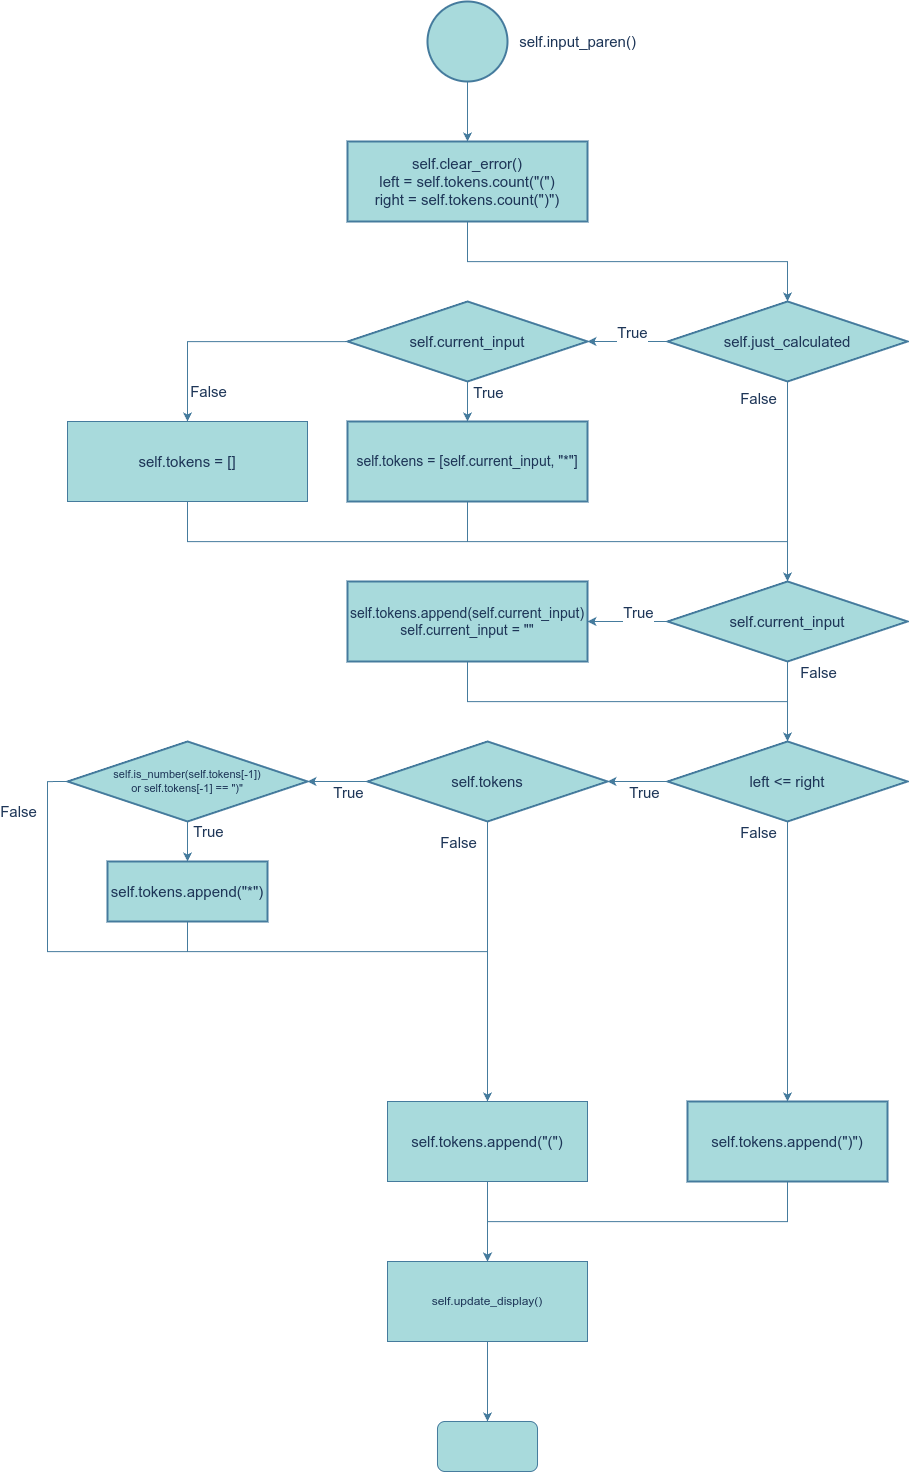

The diagram above was exported from draw.io. Its source (the exported page's mxGraphModel, read from the mxfile embedded in the PNG):
<mxGraphModel dx="2476" dy="1533" grid="1" gridSize="10" guides="1" tooltips="1" connect="1" arrows="1" fold="1" page="1" pageScale="1" pageWidth="4681" pageHeight="3300" math="0" shadow="0">
  <root>
    <mxCell id="0" />
    <mxCell id="1" parent="0" />
    <mxCell id="Z5qisineKWMXdeeYC9li-3" value="" style="edgeStyle=orthogonalEdgeStyle;rounded=0;orthogonalLoop=1;jettySize=auto;html=1;strokeColor=#457B9D;fontColor=#1D3557;fillColor=#A8DADC;fontSize=15;" edge="1" parent="1" source="Z5qisineKWMXdeeYC9li-1" target="Z5qisineKWMXdeeYC9li-2">
      <mxGeometry relative="1" as="geometry" />
    </mxCell>
    <mxCell id="Z5qisineKWMXdeeYC9li-1" value="" style="strokeWidth=2;html=1;shape=mxgraph.flowchart.start_2;whiteSpace=wrap;labelBackgroundColor=none;fillColor=#A8DADC;strokeColor=#457B9D;fontColor=#1D3557;fontSize=15;" vertex="1" parent="1">
      <mxGeometry x="800" y="300" width="80" height="80" as="geometry" />
    </mxCell>
    <mxCell id="Z5qisineKWMXdeeYC9li-6" value="" style="edgeStyle=orthogonalEdgeStyle;rounded=0;orthogonalLoop=1;jettySize=auto;html=1;strokeColor=#457B9D;fontColor=#1D3557;fillColor=#A8DADC;fontSize=15;" edge="1" parent="1" source="Z5qisineKWMXdeeYC9li-2" target="Z5qisineKWMXdeeYC9li-5">
      <mxGeometry relative="1" as="geometry">
        <Array as="points">
          <mxPoint x="840" y="560" />
          <mxPoint x="1160" y="560" />
        </Array>
      </mxGeometry>
    </mxCell>
    <mxCell id="Z5qisineKWMXdeeYC9li-2" value="self.clear_error()&lt;div&gt;left = self.tokens.count(&quot;(&quot;)&lt;/div&gt;&lt;div&gt;right = self.tokens.count(&quot;)&quot;)&lt;/div&gt;" style="whiteSpace=wrap;html=1;fillColor=#A8DADC;strokeColor=#457B9D;fontColor=#1D3557;strokeWidth=2;labelBackgroundColor=none;fontSize=15;" vertex="1" parent="1">
      <mxGeometry x="720" y="440" width="240" height="80" as="geometry" />
    </mxCell>
    <mxCell id="Z5qisineKWMXdeeYC9li-4" value="self.input_paren()" style="text;html=1;align=center;verticalAlign=middle;resizable=0;points=[];autosize=1;strokeColor=none;fillColor=none;fontColor=#1D3557;fontSize=15;" vertex="1" parent="1">
      <mxGeometry x="880" y="325" width="140" height="30" as="geometry" />
    </mxCell>
    <mxCell id="Z5qisineKWMXdeeYC9li-10" value="" style="edgeStyle=orthogonalEdgeStyle;rounded=0;orthogonalLoop=1;jettySize=auto;html=1;strokeColor=#457B9D;fontColor=#1D3557;fillColor=#A8DADC;fontSize=15;" edge="1" parent="1" source="Z5qisineKWMXdeeYC9li-5" target="Z5qisineKWMXdeeYC9li-9">
      <mxGeometry relative="1" as="geometry" />
    </mxCell>
    <mxCell id="Z5qisineKWMXdeeYC9li-21" value="True" style="edgeLabel;html=1;align=center;verticalAlign=middle;resizable=0;points=[];strokeColor=#457B9D;fontColor=#1D3557;fillColor=#A8DADC;fontSize=15;" vertex="1" connectable="0" parent="Z5qisineKWMXdeeYC9li-10">
      <mxGeometry x="-0.0833" y="1" relative="1" as="geometry">
        <mxPoint y="-11" as="offset" />
      </mxGeometry>
    </mxCell>
    <mxCell id="Z5qisineKWMXdeeYC9li-18" value="" style="edgeStyle=orthogonalEdgeStyle;rounded=0;orthogonalLoop=1;jettySize=auto;html=1;strokeColor=#457B9D;fontColor=#1D3557;fillColor=#A8DADC;fontSize=15;" edge="1" parent="1" source="Z5qisineKWMXdeeYC9li-5" target="Z5qisineKWMXdeeYC9li-17">
      <mxGeometry relative="1" as="geometry" />
    </mxCell>
    <mxCell id="Z5qisineKWMXdeeYC9li-55" value="False" style="edgeLabel;html=1;align=center;verticalAlign=middle;resizable=0;points=[];strokeColor=#457B9D;fontColor=#1D3557;fillColor=#A8DADC;fontSize=15;" vertex="1" connectable="0" parent="Z5qisineKWMXdeeYC9li-18">
      <mxGeometry x="-0.8279" relative="1" as="geometry">
        <mxPoint x="-30" as="offset" />
      </mxGeometry>
    </mxCell>
    <mxCell id="Z5qisineKWMXdeeYC9li-5" value="self.just_calculated" style="rhombus;whiteSpace=wrap;html=1;fillColor=#A8DADC;strokeColor=#457B9D;fontColor=#1D3557;strokeWidth=2;labelBackgroundColor=none;fontSize=15;" vertex="1" parent="1">
      <mxGeometry x="1040" y="600" width="240" height="80" as="geometry" />
    </mxCell>
    <mxCell id="Z5qisineKWMXdeeYC9li-12" value="" style="edgeStyle=orthogonalEdgeStyle;rounded=0;orthogonalLoop=1;jettySize=auto;html=1;strokeColor=#457B9D;fontColor=#1D3557;fillColor=#A8DADC;fontSize=15;" edge="1" parent="1" source="Z5qisineKWMXdeeYC9li-9" target="Z5qisineKWMXdeeYC9li-11">
      <mxGeometry relative="1" as="geometry" />
    </mxCell>
    <mxCell id="Z5qisineKWMXdeeYC9li-13" value="True" style="edgeLabel;html=1;align=center;verticalAlign=middle;resizable=0;points=[];strokeColor=#457B9D;fontColor=#1D3557;fillColor=#A8DADC;fontSize=15;" vertex="1" connectable="0" parent="Z5qisineKWMXdeeYC9li-12">
      <mxGeometry x="-0.6143" y="1" relative="1" as="geometry">
        <mxPoint x="19" y="3" as="offset" />
      </mxGeometry>
    </mxCell>
    <mxCell id="Z5qisineKWMXdeeYC9li-15" style="edgeStyle=orthogonalEdgeStyle;rounded=0;orthogonalLoop=1;jettySize=auto;html=1;entryX=0.5;entryY=0;entryDx=0;entryDy=0;strokeColor=#457B9D;fontColor=#1D3557;fillColor=#A8DADC;fontSize=15;" edge="1" parent="1" source="Z5qisineKWMXdeeYC9li-9" target="Z5qisineKWMXdeeYC9li-14">
      <mxGeometry relative="1" as="geometry" />
    </mxCell>
    <mxCell id="Z5qisineKWMXdeeYC9li-16" value="False" style="edgeLabel;html=1;align=center;verticalAlign=middle;resizable=0;points=[];strokeColor=#457B9D;fontColor=#1D3557;fillColor=#A8DADC;fontSize=15;" vertex="1" connectable="0" parent="Z5qisineKWMXdeeYC9li-15">
      <mxGeometry x="0.5357" relative="1" as="geometry">
        <mxPoint x="20" y="26" as="offset" />
      </mxGeometry>
    </mxCell>
    <mxCell id="Z5qisineKWMXdeeYC9li-9" value="self.current_input" style="rhombus;whiteSpace=wrap;html=1;fillColor=#A8DADC;strokeColor=#457B9D;fontColor=#1D3557;strokeWidth=2;labelBackgroundColor=none;fontSize=15;" vertex="1" parent="1">
      <mxGeometry x="720" y="600" width="240" height="80" as="geometry" />
    </mxCell>
    <mxCell id="Z5qisineKWMXdeeYC9li-19" style="edgeStyle=orthogonalEdgeStyle;rounded=0;orthogonalLoop=1;jettySize=auto;html=1;entryX=0.5;entryY=0;entryDx=0;entryDy=0;strokeColor=#457B9D;fontColor=#1D3557;fillColor=#A8DADC;fontSize=15;" edge="1" parent="1" source="Z5qisineKWMXdeeYC9li-11" target="Z5qisineKWMXdeeYC9li-17">
      <mxGeometry relative="1" as="geometry">
        <Array as="points">
          <mxPoint x="840" y="840" />
          <mxPoint x="1160" y="840" />
        </Array>
      </mxGeometry>
    </mxCell>
    <mxCell id="Z5qisineKWMXdeeYC9li-11" value="self.tokens = [self.current_input, &quot;*&quot;]" style="whiteSpace=wrap;html=1;fillColor=#A8DADC;strokeColor=#457B9D;fontColor=#1D3557;strokeWidth=2;labelBackgroundColor=none;fontSize=14;" vertex="1" parent="1">
      <mxGeometry x="720" y="720" width="240" height="80" as="geometry" />
    </mxCell>
    <mxCell id="Z5qisineKWMXdeeYC9li-20" style="edgeStyle=orthogonalEdgeStyle;rounded=0;orthogonalLoop=1;jettySize=auto;html=1;entryX=0.5;entryY=0;entryDx=0;entryDy=0;strokeColor=#457B9D;fontColor=#1D3557;fillColor=#A8DADC;fontSize=15;" edge="1" parent="1" source="Z5qisineKWMXdeeYC9li-14" target="Z5qisineKWMXdeeYC9li-17">
      <mxGeometry relative="1" as="geometry">
        <Array as="points">
          <mxPoint x="560" y="840" />
          <mxPoint x="1160" y="840" />
        </Array>
      </mxGeometry>
    </mxCell>
    <mxCell id="Z5qisineKWMXdeeYC9li-14" value="self.tokens = []" style="whiteSpace=wrap;html=1;strokeColor=#457B9D;fontColor=#1D3557;fillColor=#A8DADC;fontSize=15;" vertex="1" parent="1">
      <mxGeometry x="440" y="720" width="240" height="80" as="geometry" />
    </mxCell>
    <mxCell id="Z5qisineKWMXdeeYC9li-23" value="" style="edgeStyle=orthogonalEdgeStyle;rounded=0;orthogonalLoop=1;jettySize=auto;html=1;strokeColor=#457B9D;fontColor=#1D3557;fillColor=#A8DADC;fontSize=15;" edge="1" parent="1" source="Z5qisineKWMXdeeYC9li-17" target="Z5qisineKWMXdeeYC9li-22">
      <mxGeometry relative="1" as="geometry" />
    </mxCell>
    <mxCell id="Z5qisineKWMXdeeYC9li-27" value="True" style="edgeLabel;html=1;align=center;verticalAlign=middle;resizable=0;points=[];strokeColor=#457B9D;fontColor=#1D3557;fillColor=#A8DADC;fontSize=15;" vertex="1" connectable="0" parent="Z5qisineKWMXdeeYC9li-23">
      <mxGeometry x="-0.3526" relative="1" as="geometry">
        <mxPoint x="-4" y="-10" as="offset" />
      </mxGeometry>
    </mxCell>
    <mxCell id="Z5qisineKWMXdeeYC9li-25" value="" style="edgeStyle=orthogonalEdgeStyle;rounded=0;orthogonalLoop=1;jettySize=auto;html=1;strokeColor=#457B9D;fontColor=#1D3557;fillColor=#A8DADC;fontSize=15;" edge="1" parent="1" source="Z5qisineKWMXdeeYC9li-17" target="Z5qisineKWMXdeeYC9li-24">
      <mxGeometry relative="1" as="geometry" />
    </mxCell>
    <mxCell id="Z5qisineKWMXdeeYC9li-17" value="self.current_input" style="rhombus;whiteSpace=wrap;html=1;fillColor=#A8DADC;strokeColor=#457B9D;fontColor=#1D3557;strokeWidth=2;labelBackgroundColor=none;fontSize=15;" vertex="1" parent="1">
      <mxGeometry x="1040" y="880" width="240" height="80" as="geometry" />
    </mxCell>
    <mxCell id="Z5qisineKWMXdeeYC9li-26" style="edgeStyle=orthogonalEdgeStyle;rounded=0;orthogonalLoop=1;jettySize=auto;html=1;entryX=0.5;entryY=0;entryDx=0;entryDy=0;strokeColor=#457B9D;fontColor=#1D3557;fillColor=#A8DADC;exitX=0.5;exitY=1;exitDx=0;exitDy=0;fontSize=15;" edge="1" parent="1" source="Z5qisineKWMXdeeYC9li-22" target="Z5qisineKWMXdeeYC9li-24">
      <mxGeometry relative="1" as="geometry">
        <Array as="points">
          <mxPoint x="840" y="1000" />
          <mxPoint x="1160" y="1000" />
        </Array>
      </mxGeometry>
    </mxCell>
    <mxCell id="Z5qisineKWMXdeeYC9li-22" value="self.tokens.append(self.current_input)&lt;div&gt;self.current_input = &quot;&quot;&lt;/div&gt;" style="whiteSpace=wrap;html=1;fillColor=#A8DADC;strokeColor=#457B9D;fontColor=#1D3557;strokeWidth=2;labelBackgroundColor=none;fontSize=14;" vertex="1" parent="1">
      <mxGeometry x="720" y="880" width="240" height="80" as="geometry" />
    </mxCell>
    <mxCell id="Z5qisineKWMXdeeYC9li-30" value="" style="edgeStyle=orthogonalEdgeStyle;rounded=0;orthogonalLoop=1;jettySize=auto;html=1;strokeColor=#457B9D;fontColor=#1D3557;fillColor=#A8DADC;fontSize=15;" edge="1" parent="1" source="Z5qisineKWMXdeeYC9li-24" target="Z5qisineKWMXdeeYC9li-29">
      <mxGeometry relative="1" as="geometry" />
    </mxCell>
    <mxCell id="Z5qisineKWMXdeeYC9li-34" value="True" style="edgeLabel;html=1;align=center;verticalAlign=middle;resizable=0;points=[];strokeColor=#457B9D;fontColor=#1D3557;fillColor=#A8DADC;fontSize=15;" vertex="1" connectable="0" parent="Z5qisineKWMXdeeYC9li-30">
      <mxGeometry x="-0.2147" y="6" relative="1" as="geometry">
        <mxPoint y="4" as="offset" />
      </mxGeometry>
    </mxCell>
    <mxCell id="Z5qisineKWMXdeeYC9li-33" value="" style="edgeStyle=orthogonalEdgeStyle;rounded=0;orthogonalLoop=1;jettySize=auto;html=1;strokeColor=#457B9D;fontColor=#1D3557;fillColor=#A8DADC;fontSize=15;" edge="1" parent="1" source="Z5qisineKWMXdeeYC9li-24" target="Z5qisineKWMXdeeYC9li-32">
      <mxGeometry relative="1" as="geometry" />
    </mxCell>
    <mxCell id="Z5qisineKWMXdeeYC9li-54" value="False" style="edgeLabel;html=1;align=center;verticalAlign=middle;resizable=0;points=[];strokeColor=#457B9D;fontColor=#1D3557;fillColor=#A8DADC;fontSize=15;" vertex="1" connectable="0" parent="Z5qisineKWMXdeeYC9li-33">
      <mxGeometry x="-0.8434" y="-1" relative="1" as="geometry">
        <mxPoint x="-29" y="-12" as="offset" />
      </mxGeometry>
    </mxCell>
    <mxCell id="Z5qisineKWMXdeeYC9li-24" value="left &amp;lt;= right" style="rhombus;whiteSpace=wrap;html=1;fillColor=#A8DADC;strokeColor=#457B9D;fontColor=#1D3557;strokeWidth=2;labelBackgroundColor=none;fontSize=15;" vertex="1" parent="1">
      <mxGeometry x="1040" y="1040" width="240" height="80" as="geometry" />
    </mxCell>
    <mxCell id="Z5qisineKWMXdeeYC9li-28" value="False" style="edgeLabel;html=1;align=center;verticalAlign=middle;resizable=0;points=[];strokeColor=#457B9D;fontColor=#1D3557;fillColor=#A8DADC;fontSize=15;" vertex="1" connectable="0" parent="1">
      <mxGeometry x="1189.9957142857143" y="970" as="geometry" />
    </mxCell>
    <mxCell id="Z5qisineKWMXdeeYC9li-36" value="" style="edgeStyle=orthogonalEdgeStyle;rounded=0;orthogonalLoop=1;jettySize=auto;html=1;strokeColor=#457B9D;fontColor=#1D3557;fillColor=#A8DADC;fontSize=15;" edge="1" parent="1" source="Z5qisineKWMXdeeYC9li-29" target="Z5qisineKWMXdeeYC9li-35">
      <mxGeometry relative="1" as="geometry" />
    </mxCell>
    <mxCell id="Z5qisineKWMXdeeYC9li-37" value="True" style="edgeLabel;html=1;align=center;verticalAlign=middle;resizable=0;points=[];strokeColor=#457B9D;fontColor=#1D3557;fillColor=#A8DADC;fontSize=15;" vertex="1" connectable="0" parent="Z5qisineKWMXdeeYC9li-36">
      <mxGeometry x="0.0471" y="3" relative="1" as="geometry">
        <mxPoint x="11" y="7" as="offset" />
      </mxGeometry>
    </mxCell>
    <mxCell id="Z5qisineKWMXdeeYC9li-41" style="edgeStyle=orthogonalEdgeStyle;rounded=0;orthogonalLoop=1;jettySize=auto;html=1;strokeColor=#457B9D;fontColor=#1D3557;fillColor=#A8DADC;entryX=0.5;entryY=0;entryDx=0;entryDy=0;fontSize=15;" edge="1" parent="1" source="Z5qisineKWMXdeeYC9li-29" target="Z5qisineKWMXdeeYC9li-42">
      <mxGeometry relative="1" as="geometry">
        <mxPoint x="860" y="1320" as="targetPoint" />
      </mxGeometry>
    </mxCell>
    <mxCell id="Z5qisineKWMXdeeYC9li-44" value="False" style="edgeLabel;html=1;align=center;verticalAlign=middle;resizable=0;points=[];strokeColor=#457B9D;fontColor=#1D3557;fillColor=#A8DADC;fontSize=15;" vertex="1" connectable="0" parent="Z5qisineKWMXdeeYC9li-41">
      <mxGeometry x="-0.625" y="2" relative="1" as="geometry">
        <mxPoint x="-32" y="-33" as="offset" />
      </mxGeometry>
    </mxCell>
    <mxCell id="Z5qisineKWMXdeeYC9li-29" value="self.tokens" style="rhombus;whiteSpace=wrap;html=1;fillColor=#A8DADC;strokeColor=#457B9D;fontColor=#1D3557;strokeWidth=2;labelBackgroundColor=none;fontSize=15;" vertex="1" parent="1">
      <mxGeometry x="740" y="1040" width="240" height="80" as="geometry" />
    </mxCell>
    <mxCell id="Z5qisineKWMXdeeYC9li-49" style="edgeStyle=orthogonalEdgeStyle;rounded=0;orthogonalLoop=1;jettySize=auto;html=1;entryX=0.5;entryY=0;entryDx=0;entryDy=0;strokeColor=#457B9D;fontColor=#1D3557;fillColor=#A8DADC;" edge="1" parent="1" source="Z5qisineKWMXdeeYC9li-32" target="Z5qisineKWMXdeeYC9li-48">
      <mxGeometry relative="1" as="geometry">
        <Array as="points">
          <mxPoint x="1160" y="1520" />
          <mxPoint x="860" y="1520" />
        </Array>
      </mxGeometry>
    </mxCell>
    <mxCell id="Z5qisineKWMXdeeYC9li-32" value="self.tokens.append(&quot;)&quot;)" style="whiteSpace=wrap;html=1;fillColor=#A8DADC;strokeColor=#457B9D;fontColor=#1D3557;strokeWidth=2;labelBackgroundColor=none;fontSize=15;" vertex="1" parent="1">
      <mxGeometry x="1060" y="1400" width="200" height="80" as="geometry" />
    </mxCell>
    <mxCell id="Z5qisineKWMXdeeYC9li-39" value="" style="edgeStyle=orthogonalEdgeStyle;rounded=0;orthogonalLoop=1;jettySize=auto;html=1;strokeColor=#457B9D;fontColor=#1D3557;fillColor=#A8DADC;fontSize=15;" edge="1" parent="1" source="Z5qisineKWMXdeeYC9li-35" target="Z5qisineKWMXdeeYC9li-38">
      <mxGeometry relative="1" as="geometry" />
    </mxCell>
    <mxCell id="Z5qisineKWMXdeeYC9li-40" value="True" style="edgeLabel;html=1;align=center;verticalAlign=middle;resizable=0;points=[];strokeColor=#457B9D;fontColor=#1D3557;fillColor=#A8DADC;fontSize=15;" vertex="1" connectable="0" parent="Z5qisineKWMXdeeYC9li-39">
      <mxGeometry x="-0.25" y="3" relative="1" as="geometry">
        <mxPoint x="17" y="-5" as="offset" />
      </mxGeometry>
    </mxCell>
    <mxCell id="Z5qisineKWMXdeeYC9li-45" style="edgeStyle=orthogonalEdgeStyle;rounded=0;orthogonalLoop=1;jettySize=auto;html=1;exitX=0;exitY=0.5;exitDx=0;exitDy=0;entryX=0.5;entryY=0;entryDx=0;entryDy=0;strokeColor=#457B9D;fontColor=#1D3557;fillColor=#A8DADC;" edge="1" parent="1" source="Z5qisineKWMXdeeYC9li-35" target="Z5qisineKWMXdeeYC9li-42">
      <mxGeometry relative="1" as="geometry">
        <Array as="points">
          <mxPoint x="420" y="1080" />
          <mxPoint x="420" y="1250" />
          <mxPoint x="860" y="1250" />
        </Array>
      </mxGeometry>
    </mxCell>
    <mxCell id="Z5qisineKWMXdeeYC9li-46" value="False" style="edgeLabel;html=1;align=center;verticalAlign=middle;resizable=0;points=[];strokeColor=#457B9D;fontColor=#1D3557;fillColor=#A8DADC;fontSize=15;" vertex="1" connectable="0" parent="Z5qisineKWMXdeeYC9li-45">
      <mxGeometry x="-0.85" y="1" relative="1" as="geometry">
        <mxPoint x="-31" y="-9" as="offset" />
      </mxGeometry>
    </mxCell>
    <mxCell id="Z5qisineKWMXdeeYC9li-35" value="self.is_number(self.tokens[-1])&lt;br&gt;or self.tokens[-1] == &quot;)&quot;" style="rhombus;whiteSpace=wrap;html=1;fillColor=#A8DADC;strokeColor=#457B9D;fontColor=#1D3557;strokeWidth=2;labelBackgroundColor=none;fontSize=11;" vertex="1" parent="1">
      <mxGeometry x="440" y="1040" width="240" height="80" as="geometry" />
    </mxCell>
    <mxCell id="Z5qisineKWMXdeeYC9li-43" style="edgeStyle=orthogonalEdgeStyle;rounded=0;orthogonalLoop=1;jettySize=auto;html=1;entryX=0.5;entryY=0;entryDx=0;entryDy=0;strokeColor=#457B9D;fontColor=#1D3557;fillColor=#A8DADC;fontSize=15;" edge="1" parent="1" source="Z5qisineKWMXdeeYC9li-38" target="Z5qisineKWMXdeeYC9li-42">
      <mxGeometry relative="1" as="geometry">
        <Array as="points">
          <mxPoint x="560" y="1250" />
          <mxPoint x="860" y="1250" />
        </Array>
      </mxGeometry>
    </mxCell>
    <mxCell id="Z5qisineKWMXdeeYC9li-38" value="self.tokens.append(&quot;*&quot;)" style="whiteSpace=wrap;html=1;fillColor=#A8DADC;strokeColor=#457B9D;fontColor=#1D3557;strokeWidth=2;labelBackgroundColor=none;fontSize=15;" vertex="1" parent="1">
      <mxGeometry x="480" y="1160" width="160" height="60" as="geometry" />
    </mxCell>
    <mxCell id="Z5qisineKWMXdeeYC9li-47" style="edgeStyle=orthogonalEdgeStyle;rounded=0;orthogonalLoop=1;jettySize=auto;html=1;strokeColor=#457B9D;fontColor=#1D3557;fillColor=#A8DADC;entryX=0.5;entryY=0;entryDx=0;entryDy=0;" edge="1" parent="1" source="Z5qisineKWMXdeeYC9li-42" target="Z5qisineKWMXdeeYC9li-48">
      <mxGeometry relative="1" as="geometry">
        <mxPoint x="1000" y="1560" as="targetPoint" />
        <Array as="points">
          <mxPoint x="860" y="1560" />
        </Array>
      </mxGeometry>
    </mxCell>
    <mxCell id="Z5qisineKWMXdeeYC9li-42" value="self.tokens.append(&quot;(&quot;)" style="whiteSpace=wrap;html=1;strokeColor=#457B9D;fontColor=#1D3557;fillColor=#A8DADC;fontSize=15;" vertex="1" parent="1">
      <mxGeometry x="760" y="1400" width="200" height="80" as="geometry" />
    </mxCell>
    <mxCell id="Z5qisineKWMXdeeYC9li-53" value="" style="edgeStyle=orthogonalEdgeStyle;rounded=0;orthogonalLoop=1;jettySize=auto;html=1;strokeColor=#457B9D;fontColor=#1D3557;fillColor=#A8DADC;" edge="1" parent="1" source="Z5qisineKWMXdeeYC9li-48" target="Z5qisineKWMXdeeYC9li-52">
      <mxGeometry relative="1" as="geometry" />
    </mxCell>
    <mxCell id="Z5qisineKWMXdeeYC9li-48" value="self.update_display()" style="whiteSpace=wrap;html=1;strokeColor=#457B9D;fontColor=#1D3557;fillColor=#A8DADC;" vertex="1" parent="1">
      <mxGeometry x="760" y="1560" width="200" height="80" as="geometry" />
    </mxCell>
    <mxCell id="Z5qisineKWMXdeeYC9li-52" value="" style="rounded=1;whiteSpace=wrap;html=1;fillColor=#A8DADC;strokeColor=#457B9D;fontColor=#1D3557;" vertex="1" parent="1">
      <mxGeometry x="810" y="1720" width="100" height="50" as="geometry" />
    </mxCell>
  </root>
</mxGraphModel>